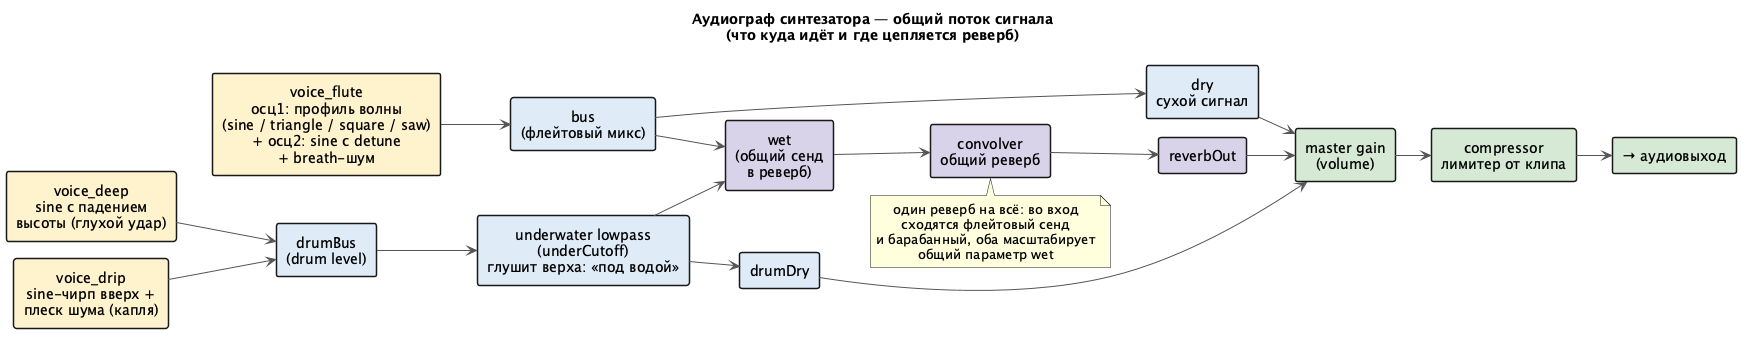

The diagram above was rendered by PlantUML. Its source (embedded in the PNG):
@startuml signal-flow
!pragma layout smetana
title Аудиограф синтезатора — общий поток сигнала\n(что куда идёт и где цепляется реверб)

left to right direction
skinparam shadowing false
skinparam ArrowColor #555555
skinparam rectangleBorderThickness 1.5
skinparam defaultTextAlignment center

' === ИСТОЧНИКИ (сырой профиль волны) ===
rectangle "voice_flute\nосц1: профиль волны\n(sine / triangle / square / saw)\n+ осц2: sine с detune\n+ breath-шум" as flute #FFF2CC
rectangle "voice_deep\nsine с падением\nвысоты (глухой удар)" as deep #FFF2CC
rectangle "voice_drip\nsine-чирп вверх +\nплеск шума (капля)" as drip #FFF2CC

' === ФЛЕЙТОВЫЙ ПУТЬ ===
rectangle "bus\n(флейтовый микс)" as bus #DEEBF7
rectangle "dry\nсухой сигнал" as dry #DEEBF7

' === БАРАБАННЫЙ ПУТЬ ===
rectangle "drumBus\n(drum level)" as drumBus #DEEBF7
rectangle "underwater lowpass\n(underCutoff)\nглушит верха: «под водой»" as uLP #DEEBF7
rectangle "drumDry" as drumDry #DEEBF7

' === ОБЩИЙ FX ===
rectangle "wet\n(общий сенд\nв реверб)" as wet #D9D2E9
rectangle "convolver\nобщий реверб" as conv #D9D2E9
rectangle "reverbOut" as rout #D9D2E9

' === МАСТЕР ===
rectangle "master gain\n(volume)" as master #D5E8D4
rectangle "compressor\nлимитер от клипа" as comp #D5E8D4
rectangle "→ аудиовыход" as out #D5E8D4

flute --> bus
bus --> dry
dry --> master
bus --> wet
wet --> conv

deep --> drumBus
drip --> drumBus
drumBus --> uLP
uLP --> drumDry
drumDry --> master
uLP --> wet

conv --> rout
rout --> master

master --> comp
comp --> out

note bottom of conv
  один реверб на всё: во вход
  сходятся флейтовый сенд
  и барабанный, оба масштабирует
  общий параметр wet
end note
@enduml